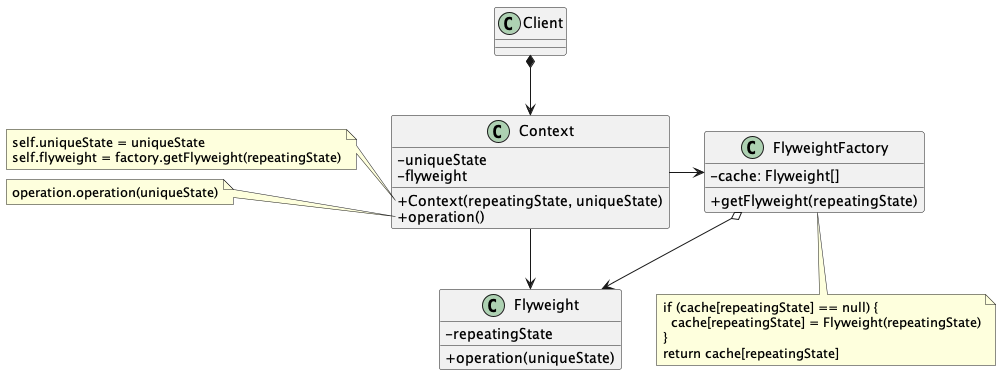

The diagram above was rendered by PlantUML. Its source (embedded in the PNG):
@startuml Flyweight Structure
skinparam ClassAttributeIconSize 0

class Client

class FlyweightFactory {
  - cache: Flyweight[]
  + getFlyweight(repeatingState)
}

note bottom of FlyweightFactory
  if (cache[repeatingState] == null) {
    cache[repeatingState] = Flyweight(repeatingState)
  }
  return cache[repeatingState]
end note

class Context {
  - uniqueState
  - flyweight
  + Context(repeatingState, uniqueState)
  + operation()
}

note left of Context::Context
  self.uniqueState = uniqueState
  self.flyweight = factory.getFlyweight(repeatingState)
end note

note left of Context::operation
  operation.operation(uniqueState)
end note

class Flyweight {
  - repeatingState
  + operation(uniqueState)
}

FlyweightFactory o--> Flyweight

Client *--> Context

Context -> FlyweightFactory
Context -> Flyweight
@enduml